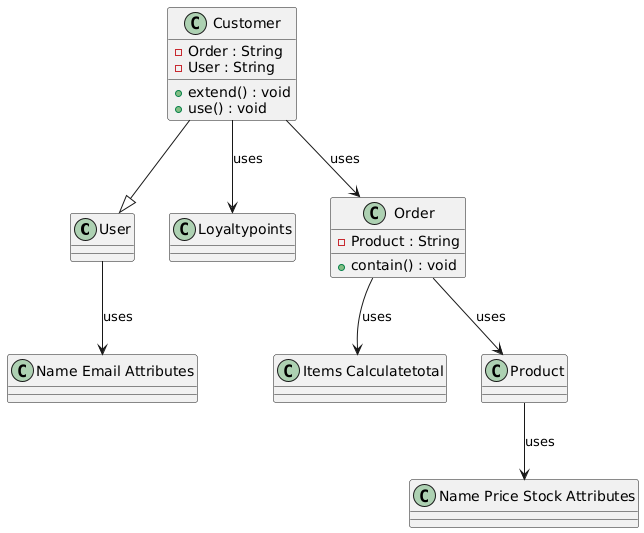

The diagram above was rendered by PlantUML. Its source (embedded in the PNG):
@startuml
class "User" as User {
}

class "Name Email Attributes" as Name_Email_Attributes {
}

class "Customer" as Customer {
  -Order : String
  -User : String
  +extend() : void
  +use() : void
}

class "Loyaltypoints" as Loyaltypoints {
}

class "Order" as Order {
  -Product : String
  +contain() : void
}

class "Items Calculatetotal" as Items_Calculatetotal {
}

class "Product" as Product {
}

class "Name Price Stock Attributes" as Name_Price_Stock_Attributes {
}

User --> Name_Email_Attributes : uses
Customer --|> User
Customer --> Loyaltypoints : uses
Order --> Items_Calculatetotal : uses
Product --> Name_Price_Stock_Attributes : uses
Customer --> Order : uses
Order --> Product : uses
@enduml